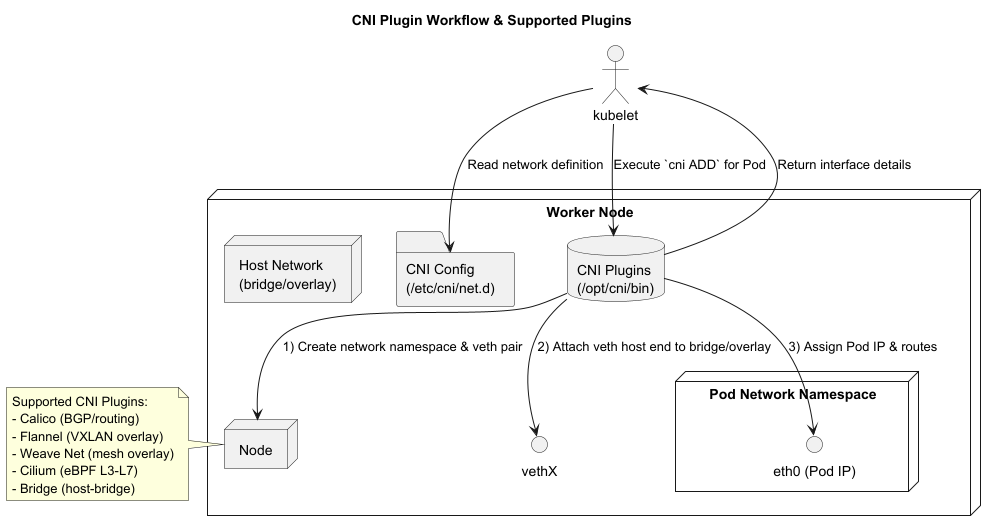

The diagram above was rendered by PlantUML. Its source (embedded in the PNG):
@startuml
title CNI Plugin Workflow & Supported Plugins

actor "kubelet" as K

node "Worker Node" as WNode {
  folder "CNI Config\n(/etc/cni/net.d)" as Config
  database "CNI Plugins\n(/opt/cni/bin)" as Plugins
  
  node "Pod Network Namespace" as PodNS {
    interface "eth0 (Pod IP)" as PodEth
  }
  
  interface "vethX" as VethHost
  node "Host Network\n(bridge/overlay)" as HostNet
  node Node
}

K --> Config : Read network definition
K --> Plugins : Execute `cni ADD` for Pod
Plugins --> Node : 1) Create network namespace & veth pair
Plugins --> VethHost : 2) Attach veth host end to bridge/overlay
Plugins --> PodEth : 3) Assign Pod IP & routes
K <-- Plugins : Return interface details

note left
  Supported CNI Plugins:
  - Calico (BGP/routing)
  - Flannel (VXLAN overlay)
  - Weave Net (mesh overlay)
  - Cilium (eBPF L3-L7)
  - Bridge (host-bridge)
end note

@enduml